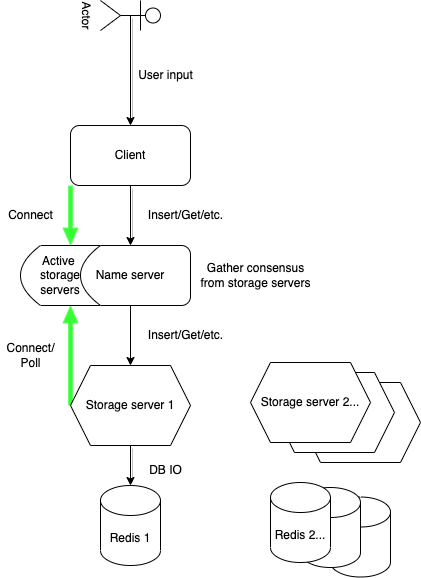

The diagram above was exported from draw.io. Its source (the exported page's mxGraphModel, read from the mxfile embedded in the PNG):
<mxGraphModel dx="1538" dy="784" grid="1" gridSize="10" guides="1" tooltips="1" connect="1" arrows="1" fold="1" page="1" pageScale="1" pageWidth="827" pageHeight="1169" math="0" shadow="0">
  <root>
    <mxCell id="0" />
    <mxCell id="1" parent="0" />
    <mxCell id="efx0CZerKEVTPizHOuxe-7" value="" style="endArrow=classic;html=1;rounded=0;entryX=0;entryY=1;entryDx=0;entryDy=0;strokeColor=#66FF66;shape=flexArrow;fillColor=#33FF33;exitX=0;exitY=0.5;exitDx=0;exitDy=0;endWidth=10;endSize=5.33;width=4;" edge="1" parent="1" source="efx0CZerKEVTPizHOuxe-4" target="efx0CZerKEVTPizHOuxe-2">
      <mxGeometry width="50" height="50" relative="1" as="geometry">
        <mxPoint x="320" y="540" as="sourcePoint" />
        <mxPoint x="440" y="410" as="targetPoint" />
      </mxGeometry>
    </mxCell>
    <mxCell id="efx0CZerKEVTPizHOuxe-1" value="Client" style="rounded=1;whiteSpace=wrap;html=1;" vertex="1" parent="1">
      <mxGeometry x="320" y="240" width="120" height="60" as="geometry" />
    </mxCell>
    <mxCell id="efx0CZerKEVTPizHOuxe-2" value="Name server" style="rounded=1;whiteSpace=wrap;html=1;" vertex="1" parent="1">
      <mxGeometry x="320" y="360" width="120" height="60" as="geometry" />
    </mxCell>
    <mxCell id="efx0CZerKEVTPizHOuxe-20" style="edgeStyle=orthogonalEdgeStyle;rounded=0;orthogonalLoop=1;jettySize=auto;html=1;exitX=0.5;exitY=1;exitDx=0;exitDy=0;entryX=0.5;entryY=0;entryDx=0;entryDy=0;entryPerimeter=0;shadow=1;strokeColor=#000000;fillColor=none;" edge="1" parent="1" source="efx0CZerKEVTPizHOuxe-4" target="efx0CZerKEVTPizHOuxe-18">
      <mxGeometry relative="1" as="geometry" />
    </mxCell>
    <mxCell id="efx0CZerKEVTPizHOuxe-4" value="Storage server 1" style="shape=hexagon;perimeter=hexagonPerimeter2;whiteSpace=wrap;html=1;fixedSize=1;" vertex="1" parent="1">
      <mxGeometry x="320" y="480" width="120" height="80" as="geometry" />
    </mxCell>
    <mxCell id="efx0CZerKEVTPizHOuxe-11" value="Connect/&lt;br&gt;Poll" style="text;html=1;align=center;verticalAlign=middle;resizable=0;points=[];autosize=1;strokeColor=none;fillColor=none;" vertex="1" parent="1">
      <mxGeometry x="250" y="455" width="60" height="30" as="geometry" />
    </mxCell>
    <mxCell id="efx0CZerKEVTPizHOuxe-13" value="" style="endArrow=classic;html=1;rounded=0;shadow=0;strokeColor=#000000;fillColor=none;exitX=0.5;exitY=1;exitDx=0;exitDy=0;entryX=0.5;entryY=0;entryDx=0;entryDy=0;" edge="1" parent="1" source="efx0CZerKEVTPizHOuxe-2" target="efx0CZerKEVTPizHOuxe-4">
      <mxGeometry width="50" height="50" relative="1" as="geometry">
        <mxPoint x="390" y="450" as="sourcePoint" />
        <mxPoint x="450" y="470" as="targetPoint" />
      </mxGeometry>
    </mxCell>
    <mxCell id="efx0CZerKEVTPizHOuxe-14" value="" style="endArrow=classic;html=1;rounded=0;entryX=0;entryY=0;entryDx=0;entryDy=0;strokeColor=#66FF66;shape=flexArrow;fillColor=#33FF33;exitX=0;exitY=1;exitDx=0;exitDy=0;endWidth=10;endSize=5.33;width=4;" edge="1" parent="1" source="efx0CZerKEVTPizHOuxe-1" target="efx0CZerKEVTPizHOuxe-2">
      <mxGeometry width="50" height="50" relative="1" as="geometry">
        <mxPoint x="330" y="530" as="sourcePoint" />
        <mxPoint x="330" y="430" as="targetPoint" />
      </mxGeometry>
    </mxCell>
    <mxCell id="efx0CZerKEVTPizHOuxe-15" value="" style="endArrow=classic;html=1;rounded=0;shadow=1;strokeColor=#000000;fillColor=none;exitX=0.5;exitY=1;exitDx=0;exitDy=0;entryX=0.5;entryY=0;entryDx=0;entryDy=0;" edge="1" parent="1" source="efx0CZerKEVTPizHOuxe-1" target="efx0CZerKEVTPizHOuxe-2">
      <mxGeometry width="50" height="50" relative="1" as="geometry">
        <mxPoint x="390" y="450" as="sourcePoint" />
        <mxPoint x="440" y="400" as="targetPoint" />
      </mxGeometry>
    </mxCell>
    <mxCell id="efx0CZerKEVTPizHOuxe-16" value="Connect" style="text;html=1;align=center;verticalAlign=middle;resizable=0;points=[];autosize=1;strokeColor=none;fillColor=none;" vertex="1" parent="1">
      <mxGeometry x="250" y="320" width="60" height="20" as="geometry" />
    </mxCell>
    <mxCell id="efx0CZerKEVTPizHOuxe-17" value="Insert/Get/etc." style="text;html=1;align=center;verticalAlign=middle;resizable=0;points=[];autosize=1;strokeColor=none;fillColor=none;" vertex="1" parent="1">
      <mxGeometry x="390" y="320" width="90" height="20" as="geometry" />
    </mxCell>
    <mxCell id="efx0CZerKEVTPizHOuxe-18" value="Redis 1" style="shape=cylinder3;whiteSpace=wrap;html=1;boundedLbl=1;backgroundOutline=1;size=15;" vertex="1" parent="1">
      <mxGeometry x="350" y="600" width="60" height="80" as="geometry" />
    </mxCell>
    <mxCell id="efx0CZerKEVTPizHOuxe-19" value="Insert/Get/etc." style="text;html=1;align=center;verticalAlign=middle;resizable=0;points=[];autosize=1;strokeColor=none;fillColor=none;" vertex="1" parent="1">
      <mxGeometry x="390" y="440" width="90" height="20" as="geometry" />
    </mxCell>
    <mxCell id="efx0CZerKEVTPizHOuxe-21" value="DB IO" style="text;html=1;align=center;verticalAlign=middle;resizable=0;points=[];autosize=1;strokeColor=none;fillColor=none;" vertex="1" parent="1">
      <mxGeometry x="390" y="574.5" width="50" height="20" as="geometry" />
    </mxCell>
    <mxCell id="efx0CZerKEVTPizHOuxe-26" value="" style="group" vertex="1" connectable="0" parent="1">
      <mxGeometry x="500" y="477" width="170" height="214.5" as="geometry" />
    </mxCell>
    <mxCell id="efx0CZerKEVTPizHOuxe-10" value="" style="group" vertex="1" connectable="0" parent="efx0CZerKEVTPizHOuxe-26">
      <mxGeometry width="170" height="100" as="geometry" />
    </mxCell>
    <mxCell id="efx0CZerKEVTPizHOuxe-5" value="" style="shape=hexagon;perimeter=hexagonPerimeter2;whiteSpace=wrap;html=1;fixedSize=1;" vertex="1" parent="efx0CZerKEVTPizHOuxe-10">
      <mxGeometry x="50" y="20" width="120" height="80" as="geometry" />
    </mxCell>
    <mxCell id="efx0CZerKEVTPizHOuxe-8" value="" style="shape=hexagon;perimeter=hexagonPerimeter2;whiteSpace=wrap;html=1;fixedSize=1;" vertex="1" parent="efx0CZerKEVTPizHOuxe-10">
      <mxGeometry x="24" y="10" width="120" height="80" as="geometry" />
    </mxCell>
    <mxCell id="efx0CZerKEVTPizHOuxe-9" value="&lt;span&gt;Storage server 2...&lt;/span&gt;" style="shape=hexagon;perimeter=hexagonPerimeter2;whiteSpace=wrap;html=1;fixedSize=1;" vertex="1" parent="efx0CZerKEVTPizHOuxe-10">
      <mxGeometry width="120" height="80" as="geometry" />
    </mxCell>
    <mxCell id="efx0CZerKEVTPizHOuxe-25" value="" style="group" vertex="1" connectable="0" parent="efx0CZerKEVTPizHOuxe-26">
      <mxGeometry x="20" y="120" width="120" height="94.5" as="geometry" />
    </mxCell>
    <mxCell id="efx0CZerKEVTPizHOuxe-22" value="" style="shape=cylinder3;whiteSpace=wrap;html=1;boundedLbl=1;backgroundOutline=1;size=15;" vertex="1" parent="efx0CZerKEVTPizHOuxe-25">
      <mxGeometry x="60" y="14.5" width="60" height="80" as="geometry" />
    </mxCell>
    <mxCell id="efx0CZerKEVTPizHOuxe-23" value="" style="shape=cylinder3;whiteSpace=wrap;html=1;boundedLbl=1;backgroundOutline=1;size=15;" vertex="1" parent="efx0CZerKEVTPizHOuxe-25">
      <mxGeometry x="30" y="5" width="60" height="80" as="geometry" />
    </mxCell>
    <mxCell id="efx0CZerKEVTPizHOuxe-24" value="Redis 2..." style="shape=cylinder3;whiteSpace=wrap;html=1;boundedLbl=1;backgroundOutline=1;size=15;" vertex="1" parent="efx0CZerKEVTPizHOuxe-25">
      <mxGeometry width="60" height="80" as="geometry" />
    </mxCell>
    <mxCell id="efx0CZerKEVTPizHOuxe-27" value="Gather consensus&lt;br&gt;from storage servers" style="text;html=1;align=center;verticalAlign=middle;resizable=0;points=[];autosize=1;strokeColor=none;fillColor=none;" vertex="1" parent="1">
      <mxGeometry x="440" y="375" width="130" height="30" as="geometry" />
    </mxCell>
    <mxCell id="efx0CZerKEVTPizHOuxe-29" style="edgeStyle=orthogonalEdgeStyle;rounded=0;orthogonalLoop=1;jettySize=auto;html=1;exitX=0.5;exitY=0.5;exitDx=0;exitDy=0;exitPerimeter=0;entryX=0.5;entryY=0;entryDx=0;entryDy=0;shadow=1;strokeColor=#000000;fillColor=none;" edge="1" parent="1" source="efx0CZerKEVTPizHOuxe-28" target="efx0CZerKEVTPizHOuxe-1">
      <mxGeometry relative="1" as="geometry" />
    </mxCell>
    <mxCell id="efx0CZerKEVTPizHOuxe-28" value="Actor" style="shape=umlActor;verticalLabelPosition=bottom;verticalAlign=top;html=1;outlineConnect=0;rotation=90;" vertex="1" parent="1">
      <mxGeometry x="365" y="100" width="30" height="60" as="geometry" />
    </mxCell>
    <mxCell id="efx0CZerKEVTPizHOuxe-30" value="User input&lt;br&gt;" style="text;html=1;align=center;verticalAlign=middle;resizable=0;points=[];autosize=1;strokeColor=none;fillColor=none;" vertex="1" parent="1">
      <mxGeometry x="380" y="180" width="70" height="20" as="geometry" />
    </mxCell>
    <mxCell id="efx0CZerKEVTPizHOuxe-31" value="Active &lt;br&gt;storage servers" style="shape=dataStorage;whiteSpace=wrap;html=1;fixedSize=1;" vertex="1" parent="1">
      <mxGeometry x="270" y="360" width="80" height="60" as="geometry" />
    </mxCell>
  </root>
</mxGraphModel>